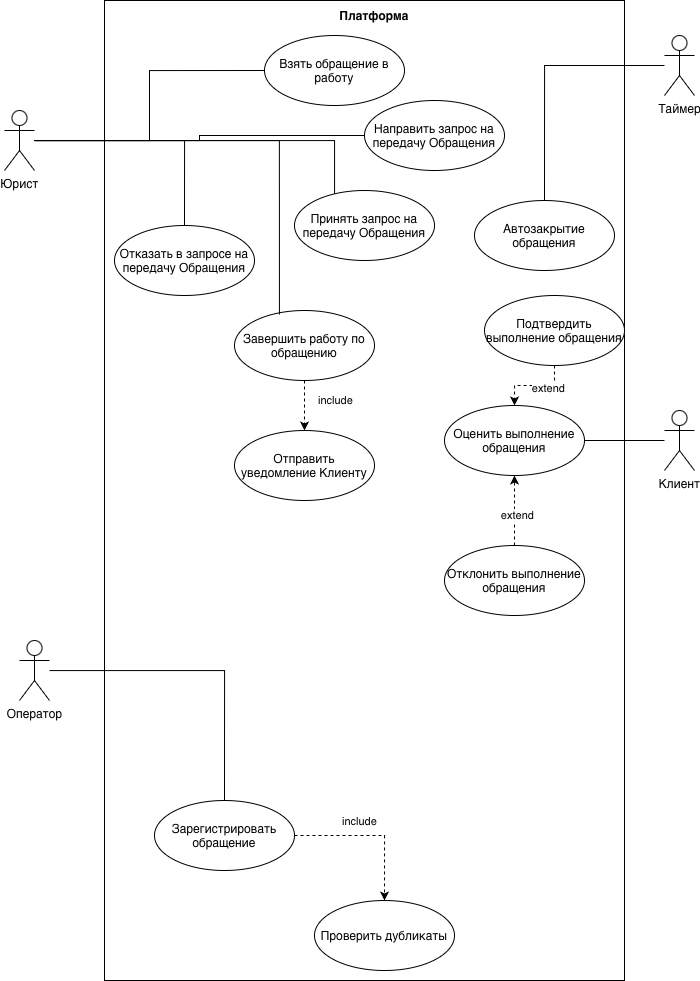

The diagram above was exported from draw.io. Its source (the exported page's mxGraphModel, read from the mxfile embedded in the PNG):
<mxGraphModel dx="713" dy="1113" grid="1" gridSize="10" guides="1" tooltips="1" connect="1" arrows="1" fold="1" page="1" pageScale="1" pageWidth="827" pageHeight="1169" math="0" shadow="0">
  <root>
    <mxCell id="0" />
    <mxCell id="1" parent="0" />
    <mxCell id="vcLrhJOKDyTY2dtRl4K6-1" parent="1" style="rounded=0;whiteSpace=wrap;html=1;" value="" vertex="1">
      <mxGeometry height="980" width="520" x="200" as="geometry" />
    </mxCell>
    <mxCell id="vcLrhJOKDyTY2dtRl4K6-27" edge="1" parent="1" source="hPE16xL8ty7FnHHzZVlH-1" style="edgeStyle=orthogonalEdgeStyle;rounded=0;orthogonalLoop=1;jettySize=auto;html=1;entryX=0;entryY=0.5;entryDx=0;entryDy=0;endArrow=none;endFill=0;" target="hPE16xL8ty7FnHHzZVlH-7">
      <mxGeometry relative="1" as="geometry" />
    </mxCell>
    <mxCell id="vcLrhJOKDyTY2dtRl4K6-28" edge="1" parent="1" source="hPE16xL8ty7FnHHzZVlH-1" style="edgeStyle=orthogonalEdgeStyle;rounded=0;orthogonalLoop=1;jettySize=auto;html=1;endArrow=none;endFill=0;" target="hPE16xL8ty7FnHHzZVlH-9">
      <mxGeometry relative="1" as="geometry" />
    </mxCell>
    <mxCell id="vcLrhJOKDyTY2dtRl4K6-29" edge="1" parent="1" source="hPE16xL8ty7FnHHzZVlH-1" style="edgeStyle=orthogonalEdgeStyle;rounded=0;orthogonalLoop=1;jettySize=auto;html=1;endArrow=none;endFill=0;" target="hPE16xL8ty7FnHHzZVlH-10">
      <mxGeometry relative="1" as="geometry">
        <Array as="points">
          <mxPoint x="430" y="140" />
        </Array>
      </mxGeometry>
    </mxCell>
    <mxCell id="vcLrhJOKDyTY2dtRl4K6-30" edge="1" parent="1" source="hPE16xL8ty7FnHHzZVlH-1" style="edgeStyle=orthogonalEdgeStyle;rounded=0;orthogonalLoop=1;jettySize=auto;html=1;endArrow=none;endFill=0;" target="vcLrhJOKDyTY2dtRl4K6-3">
      <mxGeometry relative="1" as="geometry" />
    </mxCell>
    <mxCell id="hPE16xL8ty7FnHHzZVlH-1" parent="1" style="shape=umlActor;verticalLabelPosition=bottom;verticalAlign=top;html=1;" value="Юрист" vertex="1">
      <mxGeometry height="60" width="30" x="100" y="110" as="geometry" />
    </mxCell>
    <mxCell id="vcLrhJOKDyTY2dtRl4K6-12" edge="1" parent="1" source="hPE16xL8ty7FnHHzZVlH-2" style="edgeStyle=orthogonalEdgeStyle;rounded=0;orthogonalLoop=1;jettySize=auto;html=1;endArrow=none;endFill=0;" target="hPE16xL8ty7FnHHzZVlH-5">
      <mxGeometry relative="1" as="geometry" />
    </mxCell>
    <mxCell id="hPE16xL8ty7FnHHzZVlH-2" parent="1" style="shape=umlActor;verticalLabelPosition=bottom;verticalAlign=top;html=1;" value="Оператор" vertex="1">
      <mxGeometry height="60" width="30" x="115" y="640" as="geometry" />
    </mxCell>
    <mxCell id="vcLrhJOKDyTY2dtRl4K6-9" edge="1" parent="1" source="hPE16xL8ty7FnHHzZVlH-5" style="edgeStyle=orthogonalEdgeStyle;rounded=0;orthogonalLoop=1;jettySize=auto;html=1;dashed=1;" target="vcLrhJOKDyTY2dtRl4K6-8">
      <mxGeometry relative="1" as="geometry" />
    </mxCell>
    <mxCell id="vcLrhJOKDyTY2dtRl4K6-10" connectable="0" parent="vcLrhJOKDyTY2dtRl4K6-9" style="edgeLabel;html=1;align=center;verticalAlign=middle;resizable=0;points=[];" value="&lt;div&gt;include&lt;/div&gt;" vertex="1">
      <mxGeometry relative="1" x="-0.2" y="2" as="geometry">
        <mxPoint x="2" y="-13" as="offset" />
      </mxGeometry>
    </mxCell>
    <mxCell id="hPE16xL8ty7FnHHzZVlH-5" parent="1" style="ellipse;whiteSpace=wrap;html=1;" value="Зарегистрировать обращение" vertex="1">
      <mxGeometry height="70" width="140" x="250" y="800" as="geometry" />
    </mxCell>
    <mxCell id="hPE16xL8ty7FnHHzZVlH-7" parent="1" style="ellipse;whiteSpace=wrap;html=1;" value="Взять обращение в работу" vertex="1">
      <mxGeometry height="70" width="140" x="360" y="35" as="geometry" />
    </mxCell>
    <mxCell id="vcLrhJOKDyTY2dtRl4K6-42" edge="1" parent="1" source="hPE16xL8ty7FnHHzZVlH-8" style="edgeStyle=orthogonalEdgeStyle;rounded=0;orthogonalLoop=1;jettySize=auto;html=1;dashed=1;" target="vcLrhJOKDyTY2dtRl4K6-41">
      <mxGeometry relative="1" as="geometry" />
    </mxCell>
    <mxCell id="vcLrhJOKDyTY2dtRl4K6-43" connectable="0" parent="vcLrhJOKDyTY2dtRl4K6-42" style="edgeLabel;html=1;align=center;verticalAlign=middle;resizable=0;points=[];" value="include&lt;div&gt;&lt;br&gt;&lt;/div&gt;" vertex="1">
      <mxGeometry relative="1" x="-0.16" y="-2" as="geometry">
        <mxPoint x="32" y="4" as="offset" />
      </mxGeometry>
    </mxCell>
    <mxCell id="hPE16xL8ty7FnHHzZVlH-8" parent="1" style="ellipse;whiteSpace=wrap;html=1;" value="Завершить работу по обращению" vertex="1">
      <mxGeometry height="70" width="140" x="330" y="310" as="geometry" />
    </mxCell>
    <mxCell id="hPE16xL8ty7FnHHzZVlH-9" parent="1" style="ellipse;whiteSpace=wrap;html=1;" value="Направить запрос на передачу Обращения" vertex="1">
      <mxGeometry height="70" width="140" x="460" y="100" as="geometry" />
    </mxCell>
    <mxCell id="hPE16xL8ty7FnHHzZVlH-10" parent="1" style="ellipse;whiteSpace=wrap;html=1;" value="Принять запрос на передачу Обращения" vertex="1">
      <mxGeometry height="70" width="140" x="390" y="190" as="geometry" />
    </mxCell>
    <mxCell id="hPE16xL8ty7FnHHzZVlH-18" parent="1" style="text;html=1;whiteSpace=wrap;strokeColor=none;fillColor=none;align=center;verticalAlign=middle;rounded=0;fontStyle=1" value="Платформа" vertex="1">
      <mxGeometry height="30" width="60" x="440" as="geometry" />
    </mxCell>
    <mxCell id="vcLrhJOKDyTY2dtRl4K6-33" edge="1" parent="1" source="hPE16xL8ty7FnHHzZVlH-19" style="edgeStyle=orthogonalEdgeStyle;rounded=0;orthogonalLoop=1;jettySize=auto;html=1;endArrow=none;endFill=0;" target="vcLrhJOKDyTY2dtRl4K6-32">
      <mxGeometry relative="1" as="geometry" />
    </mxCell>
    <mxCell id="hPE16xL8ty7FnHHzZVlH-19" parent="1" style="shape=umlActor;verticalLabelPosition=bottom;verticalAlign=top;html=1;outlineConnect=0;" value="Клиент" vertex="1">
      <mxGeometry height="60" width="30" x="760" y="410" as="geometry" />
    </mxCell>
    <mxCell id="vcLrhJOKDyTY2dtRl4K6-34" edge="1" parent="1" source="hPE16xL8ty7FnHHzZVlH-21" style="edgeStyle=orthogonalEdgeStyle;rounded=0;orthogonalLoop=1;jettySize=auto;html=1;dashed=1;" target="vcLrhJOKDyTY2dtRl4K6-32">
      <mxGeometry relative="1" as="geometry" />
    </mxCell>
    <mxCell id="vcLrhJOKDyTY2dtRl4K6-36" connectable="0" parent="vcLrhJOKDyTY2dtRl4K6-34" style="edgeLabel;html=1;align=center;verticalAlign=middle;resizable=0;points=[];" value="extend" vertex="1">
      <mxGeometry relative="1" x="-0.35" y="2" as="geometry">
        <mxPoint as="offset" />
      </mxGeometry>
    </mxCell>
    <mxCell id="hPE16xL8ty7FnHHzZVlH-21" parent="1" style="ellipse;whiteSpace=wrap;html=1;" value="Подтвердить выполнение обращения" vertex="1">
      <mxGeometry height="70" width="140" x="580" y="295" as="geometry" />
    </mxCell>
    <mxCell id="vcLrhJOKDyTY2dtRl4K6-3" parent="1" style="ellipse;whiteSpace=wrap;html=1;" value="Отказать в запросе на передачу Обращения" vertex="1">
      <mxGeometry height="70" width="140" x="210" y="225" as="geometry" />
    </mxCell>
    <mxCell id="vcLrhJOKDyTY2dtRl4K6-35" edge="1" parent="1" source="vcLrhJOKDyTY2dtRl4K6-5" style="edgeStyle=orthogonalEdgeStyle;rounded=0;orthogonalLoop=1;jettySize=auto;html=1;dashed=1;" target="vcLrhJOKDyTY2dtRl4K6-32">
      <mxGeometry relative="1" as="geometry" />
    </mxCell>
    <mxCell id="vcLrhJOKDyTY2dtRl4K6-37" connectable="0" parent="vcLrhJOKDyTY2dtRl4K6-35" style="edgeLabel;html=1;align=center;verticalAlign=middle;resizable=0;points=[];" value="extend" vertex="1">
      <mxGeometry relative="1" x="-0.1143" y="-2" as="geometry">
        <mxPoint as="offset" />
      </mxGeometry>
    </mxCell>
    <mxCell id="vcLrhJOKDyTY2dtRl4K6-5" parent="1" style="ellipse;whiteSpace=wrap;html=1;" value="Отклонить выполнение обращения" vertex="1">
      <mxGeometry height="70" width="140" x="540" y="545" as="geometry" />
    </mxCell>
    <mxCell id="vcLrhJOKDyTY2dtRl4K6-8" parent="1" style="ellipse;whiteSpace=wrap;html=1;" value="Проверить дубликаты" vertex="1">
      <mxGeometry height="70" width="140" x="410" y="900" as="geometry" />
    </mxCell>
    <mxCell id="vcLrhJOKDyTY2dtRl4K6-40" edge="1" parent="1" source="vcLrhJOKDyTY2dtRl4K6-25" style="edgeStyle=orthogonalEdgeStyle;rounded=0;orthogonalLoop=1;jettySize=auto;html=1;endArrow=none;endFill=0;" target="vcLrhJOKDyTY2dtRl4K6-39">
      <mxGeometry relative="1" as="geometry" />
    </mxCell>
    <mxCell id="vcLrhJOKDyTY2dtRl4K6-25" parent="1" style="shape=umlActor;verticalLabelPosition=bottom;verticalAlign=top;html=1;" value="Таймер" vertex="1">
      <mxGeometry height="60" width="30" x="760" y="35" as="geometry" />
    </mxCell>
    <mxCell id="vcLrhJOKDyTY2dtRl4K6-31" edge="1" parent="1" source="hPE16xL8ty7FnHHzZVlH-1" style="edgeStyle=orthogonalEdgeStyle;rounded=0;orthogonalLoop=1;jettySize=auto;html=1;entryX=0.321;entryY=0.057;entryDx=0;entryDy=0;entryPerimeter=0;endArrow=none;endFill=0;" target="hPE16xL8ty7FnHHzZVlH-8">
      <mxGeometry relative="1" as="geometry" />
    </mxCell>
    <mxCell id="vcLrhJOKDyTY2dtRl4K6-32" parent="1" style="ellipse;whiteSpace=wrap;html=1;" value="Оценить выполнение обращения" vertex="1">
      <mxGeometry height="70" width="140" x="540" y="405" as="geometry" />
    </mxCell>
    <mxCell id="vcLrhJOKDyTY2dtRl4K6-39" parent="1" style="ellipse;whiteSpace=wrap;html=1;" value="Автозакрытие обращения" vertex="1">
      <mxGeometry height="70" width="140" x="570" y="200" as="geometry" />
    </mxCell>
    <mxCell id="vcLrhJOKDyTY2dtRl4K6-41" parent="1" style="ellipse;whiteSpace=wrap;html=1;" value="Отправить уведомление Клиенту" vertex="1">
      <mxGeometry height="70" width="140" x="330" y="430" as="geometry" />
    </mxCell>
  </root>
</mxGraphModel>